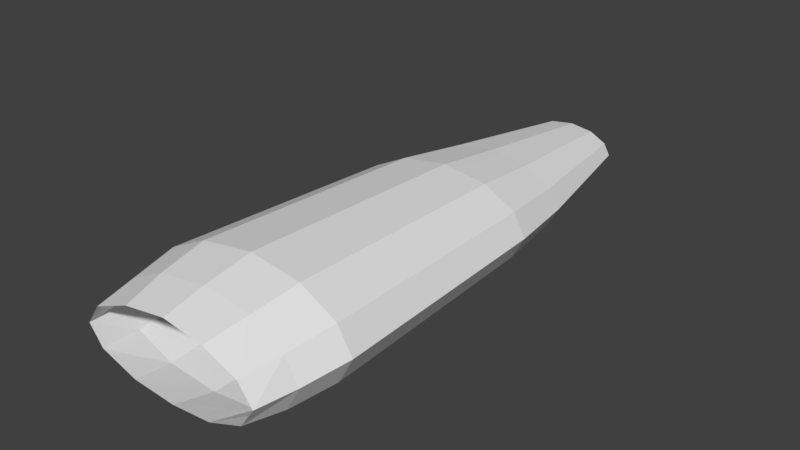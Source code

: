 # Source: LowPolyAeroplane.blend  (saved by Blender 2.78.0; exported with 4.5.12 LTS)
import bpy
from mathutils import Matrix  # noqa: F401  (used for matrix-valued properties, if any)

bpy.ops.wm.read_factory_settings(use_empty=True)
scene = bpy.context.scene
scene.name = 'Scene'

# ---- collections
col_collection_4 = bpy.data.collections.new('Collection 4'); scene.collection.children.link(col_collection_4)

# ---- world
world_world = bpy.data.worlds.new('World'); scene.world = world_world
world_world.color = (0.05088, 0.05088, 0.05088)
world_world.use_sun_shadow = False
world_world.sun_shadow_jitter_overblur = 0.0
world_world.cycles.sampling_method = 'MANUAL'

# ---- meshes
me_cylinder_002 = bpy.data.meshes.new('Cylinder.002')
me_cylinder_002.from_pydata([(-6.716, 0.291, -2.133), (-6.731, 0.3863, -1.72), (-6.287, 0.2382, -2.135), (-6.231, 0.3201, -1.72), (-5.921, 0.09389, -2.135), (-5.865, 0.1394, -1.72), (-5.787, -0.1032, -2.135), (-5.732, -0.1075, -1.708), (-5.921, -0.3003, -2.135), (-5.865, -0.3544, -1.72), (-6.287, -0.4445, -2.135), (-6.231, -0.5351, -1.72), (-6.716, -0.4973, -2.133), (-6.731, -0.6012, -1.72), (-7.155, -0.4445, -2.162), (-7.23, -0.5351, -1.747), (-7.52, -0.3003, -2.178), (-7.596, -0.3544, -1.775), (-7.654, -0.1032, -2.178), (-7.729, -0.1075, -1.775), (-7.52, 0.09389, -2.178), (-7.596, 0.1394, -1.775), (-7.155, 0.2382, -2.162), (-7.23, 0.3201, -1.747), (-7.52, -0.0975, -2.178), (-7.52, -0.2965, -2.186), (-7.52, 0.0896, -2.178), (-7.52, -0.2965, -2.186), (-6.749, 0.469, -1.229), (-6.205, 0.3971, -1.229), (-5.807, 0.2007, -1.229), (-5.662, -0.06767, -1.216), (-5.807, -0.336, -1.229), (-6.205, -0.5325, -1.229), (-6.749, -0.6044, -1.229), (-7.291, -0.5325, -1.259), (-7.688, -0.336, -1.289), (-7.833, -0.06767, -1.289), (-7.688, 0.2007, -1.289), (-7.291, 0.3971, -1.259), (-6.836, 0.3699, 1.271), (-6.36, 0.307, 1.271), (-6.013, 0.1352, 1.271), (-5.886, -0.09952, 1.282), (-6.013, -0.3342, 1.271), (-6.36, -0.5061, 1.271), (-6.836, -0.5689, 1.271), (-7.31, -0.5061, 1.245), (-7.657, -0.3342, 1.218), (-7.785, -0.09952, 1.218), (-7.657, 0.1352, 1.218), (-7.31, 0.307, 1.245), (-6.836, 0.3699, 1.271), (-6.36, 0.307, 1.271), (-6.013, 0.1352, 1.271), (-5.886, -0.09952, 1.282), (-6.013, -0.3342, 1.271), (-6.36, -0.5061, 1.271), (-6.836, -0.5689, 1.271), (-7.31, -0.5061, 1.245), (-7.657, -0.3342, 1.218), (-7.785, -0.09952, 1.218), (-7.657, 0.1352, 1.218), (-7.31, 0.307, 1.245), (-6.863, 0.2592, 2.052), (-6.456, 0.2054, 2.052), (-6.158, 0.05827, 2.052), (-6.05, -0.1427, 2.062), (-6.158, -0.3436, 2.052), (-6.456, -0.4907, 2.052), (-6.863, -0.5446, 2.052), (-7.269, -0.4907, 2.03), (-7.566, -0.3436, 2.007), (-7.676, -0.1427, 2.007), (-7.566, 0.05827, 2.007), (-7.269, 0.2054, 2.03), (-6.916, 0.07653, 3.56), (-6.67, 0.04401, 3.56), (-6.49, -0.04484, 3.56), (-6.424, -0.1662, 3.566), (-6.49, -0.2876, 3.56), (-6.67, -0.3764, 3.56), (-6.916, -0.4089, 3.56), (-7.161, -0.3764, 3.547), (-7.341, -0.2876, 3.533), (-7.406, -0.1662, 3.533), (-7.341, -0.04484, 3.533), (-7.161, 0.04401, 3.547)], [(24, 25), (25, 26), (26, 27)], [(0, 1, 3, 2), (2, 3, 5, 4), (4, 5, 7, 6), (6, 7, 9, 8), (8, 9, 11, 10), (10, 11, 13, 12), (12, 13, 15, 14), (14, 15, 17, 16), (16, 17, 19, 18), (18, 19, 21, 20), (20, 21, 23, 22), (22, 23, 1, 0), (5, 3, 29, 30), (21, 19, 37, 38), (3, 1, 28, 29), (19, 17, 36, 37), (17, 15, 35, 36), (15, 13, 34, 35), (13, 11, 33, 34), (11, 9, 32, 33), (9, 7, 31, 32), (1, 23, 39, 28), (7, 5, 30, 31), (23, 21, 38, 39), (29, 28, 40, 41), (36, 35, 47, 48), (33, 32, 44, 45), (28, 39, 51, 40), (30, 29, 41, 42), (37, 36, 48, 49), (34, 33, 45, 46), (31, 30, 42, 43), (38, 37, 49, 50), (35, 34, 46, 47), (32, 31, 43, 44), (39, 38, 50, 51), (51, 50, 62, 63), (41, 40, 52, 53), (48, 47, 59, 60), (45, 44, 56, 57), (40, 51, 63, 52), (42, 41, 53, 54), (49, 48, 60, 61), (46, 45, 57, 58), (43, 42, 54, 55), (50, 49, 61, 62), (47, 46, 58, 59), (44, 43, 55, 56), (56, 55, 67, 68), (63, 62, 74, 75), (53, 52, 64, 65), (60, 59, 71, 72), (57, 56, 68, 69), (52, 63, 75, 64), (54, 53, 65, 66), (61, 60, 72, 73), (58, 57, 69, 70), (55, 54, 66, 67), (62, 61, 73, 74), (59, 58, 70, 71), (68, 67, 79, 80), (75, 74, 86, 87), (65, 64, 76, 77), (72, 71, 83, 84), (69, 68, 80, 81), (64, 75, 87, 76), (66, 65, 77, 78), (73, 72, 84, 85), (70, 69, 81, 82), (67, 66, 78, 79), (74, 73, 85, 86), (71, 70, 82, 83)])
me_cylinder_002.use_remesh_preserve_volume = False
me_cylinder_002.use_remesh_preserve_attributes = False
me_cylinder_002.use_mirror_vertex_groups = False
me_cylinder_002.update()

# ---- objects
ob_cylinder_001 = bpy.data.objects.new('Cylinder.001', me_cylinder_002)

# ---- transforms, parenting, visibility, modifiers, constraints
ob_cylinder_001.location = (-6.789, 0.01539, -0.002022)
ob_cylinder_001.rotation_euler = (-1.571, -3.142, 0.03491)
ob_cylinder_001.lineart.crease_threshold = 0.0

# ---- collection membership
col_collection_4.objects.link(ob_cylinder_001)

# ---- scene / render settings (as saved in the file)
scene.frame_start = 1; scene.frame_end = 250; scene.frame_set(1)
scene.render.engine = 'BLENDER_EEVEE_NEXT'
scene.render.resolution_percentage = 50
scene.render.dither_intensity = 0.0
scene.cycles.use_denoising = False
scene.cycles.samples = 128
scene.cycles.sampling_pattern = 'TABULATED_SOBOL'
scene.cycles.light_sampling_threshold = 0.0
scene.cycles.use_adaptive_sampling = False
scene.cycles.use_light_tree = False
scene.cycles.blur_glossy = 0.0
scene.cycles.sample_clamp_indirect = 0.0
scene.view_settings.view_transform = 'Standard'
bpy.context.view_layer.update()

# ---- added for rendering (the .blend has no active camera and no usable light): camera, sun
cam_auto = bpy.data.cameras.new('AutoCamera')
cam_auto.lens = 50.0
cam_auto.sensor_width = 36.0
cam_auto.clip_end = 1000.0
ob_auto_camera = bpy.data.objects.new('AutoCamera', cam_auto)
scene.collection.objects.link(ob_auto_camera)
ob_auto_camera.location = (5.83241, -6.14215, 4.65207)
ob_auto_camera.rotation_euler = (1.09748, -7.21219e-08, 0.694738)
scene.camera = ob_auto_camera
light_auto_sun = bpy.data.lights.new('AutoSun', 'SUN')
light_auto_sun.energy = 3.0
light_auto_sun.angle = 0.0523599
ob_auto_sun = bpy.data.objects.new('AutoSun', light_auto_sun)
scene.collection.objects.link(ob_auto_sun)
ob_auto_sun.rotation_euler = (0.872665, 0.174533, 0.523599)
bpy.context.view_layer.update()

